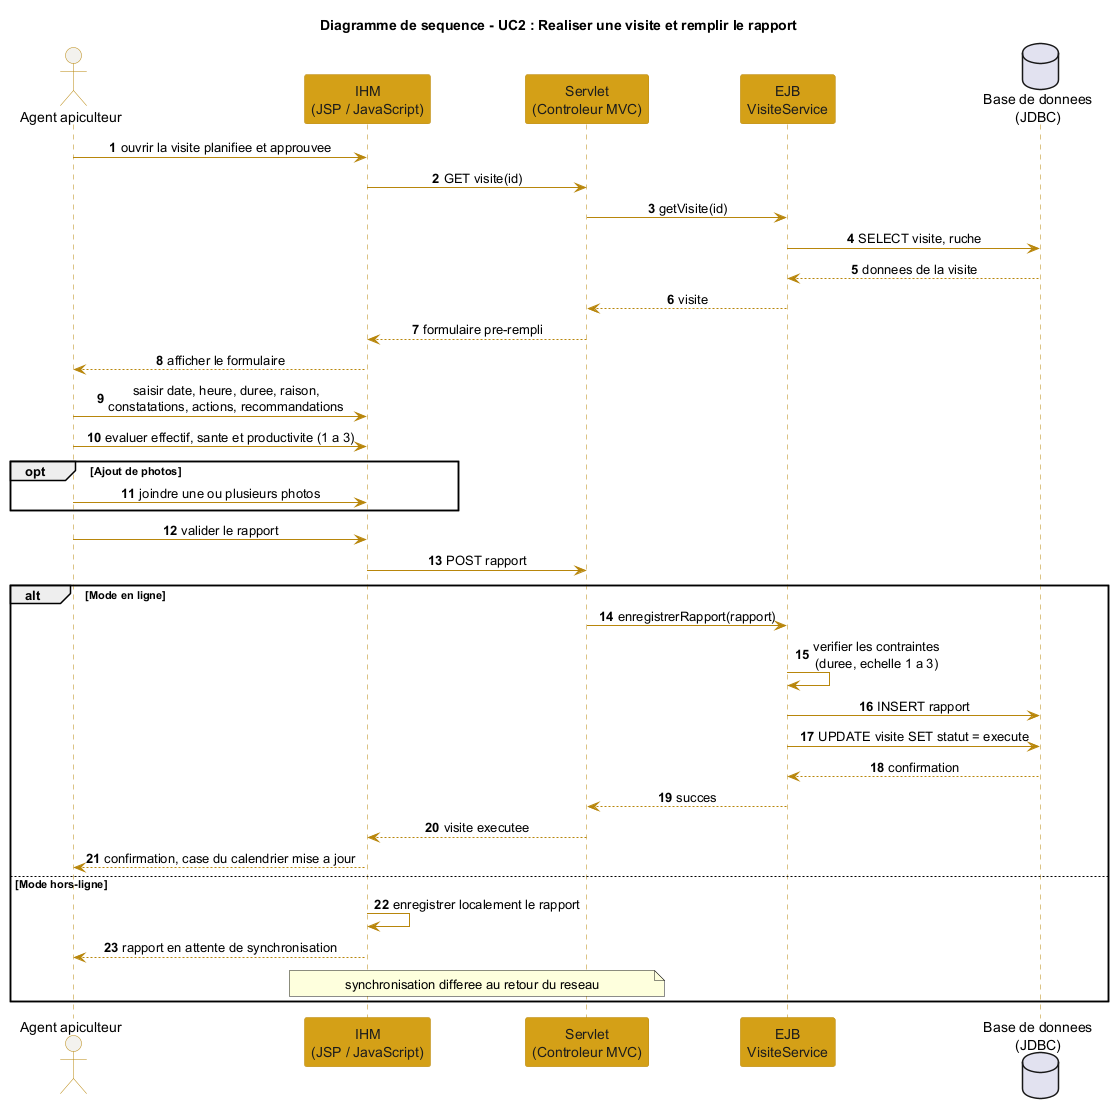

The diagram above was rendered by PlantUML. Its source (embedded in the PNG):
@startuml diagramme_sequence_uc2
' Diagramme de sequence - UC2 : Realiser une visite et remplir le rapport
skinparam shadowing false
skinparam sequenceMessageAlign center
skinparam ParticipantPadding 18
skinparam BoxPadding 12
skinparam sequence {
  ArrowColor #B8860B
  LifeLineBorderColor #B8860B
  LifeLineBackgroundColor #F3F2EE
  ParticipantBorderColor #B8860B
  ParticipantBackgroundColor #D4A017
  ParticipantFontColor #1C1C1C
  ActorBorderColor #B8860B
  ActorBackgroundColor #F3F2EE
}
title Diagramme de sequence - UC2 : Realiser une visite et remplir le rapport

actor "Agent apiculteur" as Agent
participant "IHM\n(JSP / JavaScript)" as IHM
participant "Servlet\n(Controleur MVC)" as Servlet
participant "EJB\nVisiteService" as EJB
database "Base de donnees\n(JDBC)" as BD

autonumber

Agent -> IHM : ouvrir la visite planifiee et approuvee
IHM -> Servlet : GET visite(id)
Servlet -> EJB : getVisite(id)
EJB -> BD : SELECT visite, ruche
BD --> EJB : donnees de la visite
EJB --> Servlet : visite
Servlet --> IHM : formulaire pre-rempli
IHM --> Agent : afficher le formulaire

Agent -> IHM : saisir date, heure, duree, raison,\nconstatations, actions, recommandations
Agent -> IHM : evaluer effectif, sante et productivite (1 a 3)

opt Ajout de photos
  Agent -> IHM : joindre une ou plusieurs photos
end

Agent -> IHM : valider le rapport
IHM -> Servlet : POST rapport

alt Mode en ligne
  Servlet -> EJB : enregistrerRapport(rapport)
  EJB -> EJB : verifier les contraintes\n(duree, echelle 1 a 3)
  EJB -> BD : INSERT rapport
  EJB -> BD : UPDATE visite SET statut = execute
  BD --> EJB : confirmation
  EJB --> Servlet : succes
  Servlet --> IHM : visite executee
  IHM --> Agent : confirmation, case du calendrier mise a jour
else Mode hors-ligne
  IHM -> IHM : enregistrer localement le rapport
  IHM --> Agent : rapport en attente de synchronisation
  note over IHM, Servlet : synchronisation differee au retour du reseau
end

@enduml